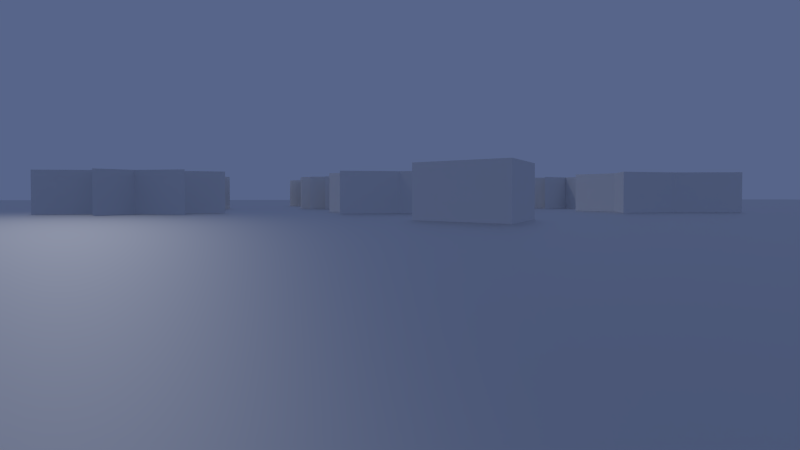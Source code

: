# Source: star_2-4-5-7-10-20-30-60.blend  (saved by Blender 2.70.0; exported with 4.5.12 LTS)
import bpy
from mathutils import Matrix  # noqa: F401  (used for matrix-valued properties, if any)

bpy.ops.wm.read_factory_settings(use_empty=True)
scene = bpy.context.scene
scene.name = 'Scene'

# ---- collections
col_collection_1 = bpy.data.collections.new('Collection 1'); scene.collection.children.link(col_collection_1)

# ---- materials (node trees are filled in below, after node groups)
mat_material = bpy.data.materials.new('Material')
mat_material.alpha_threshold = 0.0
mat_material.roughness = 0.5
mat_material.line_color = (0.0, 0.0, 0.0, 1.0)
mat_material_001 = bpy.data.materials.new('Material.001')
mat_material_001.alpha_threshold = 0.0
mat_material_001.roughness = 0.5
mat_material_001.line_color = (0.0, 0.0, 0.0, 1.0)

# ---- material node trees
mat_material_001.use_nodes = True; mat_material_001.node_tree.nodes.clear()
_N = mat_material_001.node_tree.nodes; _L = mat_material_001.node_tree.links
n0 = _N.new('ShaderNodeOutputMaterial'); n0.name = 'Material Output'; n0.location = (300, 300)
n1 = _N.new('ShaderNodeBsdfAnisotropic'); n1.name = 'Glossy BSDF'; n1.location = (100, 300)
n1.distribution = 'BECKMANN'
n1.inputs[1].default_value = 0.5774
_L.new(n1.outputs[0], n0.inputs[0])
n0.is_active_output = True

# ---- world
world_world = bpy.data.worlds.new('World'); scene.world = world_world
world_world.color = (0.09548, 0.1303, 0.2529)
world_world.use_sun_shadow = False
world_world.sun_shadow_jitter_overblur = 0.0
world_world.cycles.sampling_method = 'MANUAL'
world_world.cycles.sample_map_resolution = 256

# ---- cameras
cam_camera_002 = bpy.data.cameras.new('Camera.002')
cam_camera_002.clip_end = 100.0
cam_camera_002.lens = 35.0
cam_camera_002.sensor_width = 32.0
cam_camera_002.sensor_height = 18.0
cam_camera_002.dof.focus_distance = 0.0
cam_camera_001 = bpy.data.cameras.new('Camera.001')
cam_camera_001.clip_end = 100.0
cam_camera_001.lens = 35.0
cam_camera_001.sensor_width = 32.0
cam_camera_001.sensor_height = 18.0
cam_camera_001.dof.focus_distance = 0.0
cam_camera = bpy.data.cameras.new('Camera')
cam_camera.clip_end = 100.0
cam_camera.lens = 35.0
cam_camera.sensor_width = 32.0
cam_camera.sensor_height = 18.0
cam_camera.ortho_scale = 7.314
cam_camera.dof.focus_distance = 0.0

# ---- lights
light_lamp = bpy.data.lights.new('Lamp', 'POINT')
light_lamp.transmission_factor = 0.0
light_lamp.cutoff_distance = 30.0
light_lamp.energy = 100.0
light_lamp.shadow_buffer_clip_start = 1.001
light_lamp.shadow_soft_size = 0.1
light_lamp.shadow_maximum_resolution = 0.006
light_lamp.use_absolute_resolution = True
light_lamp.cycles.use_multiple_importance_sampling = False

# ---- meshes
me_star_007 = bpy.data.meshes.new('Star.007')
me_star_007.from_pydata([(0.0, 0.0, 0.25), (0.0, 0.0, -0.25), (0.5, 0.0, 0.25), (0.5, 0.0, -0.25), (0.901, 0.4339, 0.25), (0.901, 0.4339, -0.25), (0.3117, 0.3909, 0.25), (0.3117, 0.3909, -0.25), (0.2225, 0.9749, 0.25), (0.2225, 0.9749, -0.25), (-0.1113, 0.4875, 0.25), (-0.1113, 0.4875, -0.25), (-0.6235, 0.7818, 0.25), (-0.6235, 0.7818, -0.25), (-0.4505, 0.2169, 0.25), (-0.4505, 0.2169, -0.25), (-1.0, 8.742e-08, 0.25), (-1.0, 8.742e-08, -0.25), (-0.4505, -0.2169, 0.25), (-0.4505, -0.2169, -0.25), (-0.6235, -0.7818, 0.25), (-0.6235, -0.7818, -0.25), (-0.1113, -0.4875, 0.25), (-0.1113, -0.4875, -0.25), (0.2225, -0.9749, 0.25), (0.2225, -0.9749, -0.25), (0.3117, -0.3909, 0.25), (0.3117, -0.3909, -0.25), (0.901, -0.4339, 0.25), (0.901, -0.4339, -0.25)], [], [(2, 0, 28), (0, 2, 4), (0, 4, 6), (0, 6, 8), (0, 8, 10), (0, 10, 12), (0, 12, 14), (0, 14, 16), (0, 16, 18), (0, 18, 20), (0, 20, 22), (0, 22, 24), (0, 24, 26), (0, 26, 28), (3, 2, 28, 29), (2, 3, 5, 4), (4, 5, 7, 6), (6, 7, 9, 8), (8, 9, 11, 10), (10, 11, 13, 12), (12, 13, 15, 14), (14, 15, 17, 16), (16, 17, 19, 18), (18, 19, 21, 20), (20, 21, 23, 22), (22, 23, 25, 24), (24, 25, 27, 26), (26, 27, 29, 28), (1, 3, 29), (3, 1, 5), (5, 1, 7), (7, 1, 9), (9, 1, 11), (11, 1, 13), (13, 1, 15), (15, 1, 17), (17, 1, 19), (19, 1, 21), (21, 1, 23), (23, 1, 25), (25, 1, 27), (27, 1, 29)])
me_star_007.use_remesh_preserve_volume = False
me_star_007.use_remesh_preserve_attributes = False
me_star_007.use_mirror_vertex_groups = False
me_star_007.update()
me_star_006 = bpy.data.meshes.new('Star.006')
me_star_006.from_pydata([(0.0, 0.0, 0.25), (0.0, 0.0, -0.25), (0.5, 0.0, 0.25), (0.5, 0.0, -0.25), (0.7071, 0.7071, 0.25), (0.7071, 0.7071, -0.25), (4.47e-08, 0.5, 0.25), (4.47e-08, 0.5, -0.25), (-0.7071, 0.7071, 0.25), (-0.7071, 0.7071, -0.25), (-0.5, 4.371e-08, 0.25), (-0.5, 4.371e-08, -0.25), (-0.7071, -0.7071, 0.25), (-0.7071, -0.7071, -0.25), (4.47e-08, -0.5, 0.25), (4.47e-08, -0.5, -0.25), (0.7071, -0.7071, 0.25), (0.7071, -0.7071, -0.25)], [], [(2, 0, 16), (0, 2, 4), (0, 4, 6), (0, 6, 8), (0, 8, 10), (0, 10, 12), (0, 12, 14), (0, 14, 16), (3, 2, 16, 17), (2, 3, 5, 4), (4, 5, 7, 6), (6, 7, 9, 8), (8, 9, 11, 10), (10, 11, 13, 12), (12, 13, 15, 14), (14, 15, 17, 16), (1, 3, 17), (3, 1, 5), (5, 1, 7), (7, 1, 9), (9, 1, 11), (11, 1, 13), (13, 1, 15), (15, 1, 17)])
me_star_006.use_remesh_preserve_volume = False
me_star_006.use_remesh_preserve_attributes = False
me_star_006.use_mirror_vertex_groups = False
me_star_006.update()
me_star_005 = bpy.data.meshes.new('Star.005')
me_star_005.from_pydata([(0.0, 0.0, 0.25), (0.0, 0.0, -0.25), (0.5, 0.0, 0.25), (0.5, 0.0, -0.25), (0.9986, 0.05234, 0.25), (0.9986, 0.05234, -0.25), (0.4973, 0.05226, 0.25), (0.4973, 0.05226, -0.25), (0.9877, 0.1564, 0.25), (0.9877, 0.1564, -0.25), (0.4891, 0.104, 0.25), (0.4891, 0.104, -0.25), (0.9659, 0.2588, 0.25), (0.9659, 0.2588, -0.25), (0.4755, 0.1545, 0.25), (0.4755, 0.1545, -0.25), (0.9336, 0.3584, 0.25), (0.9336, 0.3584, -0.25), (0.4568, 0.2034, 0.25), (0.4568, 0.2034, -0.25), (0.891, 0.454, 0.25), (0.891, 0.454, -0.25), (0.433, 0.25, 0.25), (0.433, 0.25, -0.25), (0.8387, 0.5446, 0.25), (0.8387, 0.5446, -0.25), (0.4045, 0.2939, 0.25), (0.4045, 0.2939, -0.25), (0.7771, 0.6293, 0.25), (0.7771, 0.6293, -0.25), (0.3716, 0.3346, 0.25), (0.3716, 0.3346, -0.25), (0.7071, 0.7071, 0.25), (0.7071, 0.7071, -0.25), (0.3346, 0.3716, 0.25), (0.3346, 0.3716, -0.25), (0.6293, 0.7771, 0.25), (0.6293, 0.7771, -0.25), (0.2939, 0.4045, 0.25), (0.2939, 0.4045, -0.25), (0.5446, 0.8387, 0.25), (0.5446, 0.8387, -0.25), (0.25, 0.433, 0.25), (0.25, 0.433, -0.25), (0.454, 0.891, 0.25), (0.454, 0.891, -0.25), (0.2034, 0.4568, 0.25), (0.2034, 0.4568, -0.25), (0.3584, 0.9336, 0.25), (0.3584, 0.9336, -0.25), (0.1545, 0.4755, 0.25), (0.1545, 0.4755, -0.25), (0.2588, 0.9659, 0.25), (0.2588, 0.9659, -0.25), (0.104, 0.4891, 0.25), (0.104, 0.4891, -0.25), (0.1564, 0.9877, 0.25), (0.1564, 0.9877, -0.25), (0.05226, 0.4973, 0.25), (0.05226, 0.4973, -0.25), (0.05234, 0.9986, 0.25), (0.05234, 0.9986, -0.25), (4.47e-08, 0.5, 0.25), (4.47e-08, 0.5, -0.25), (-0.05234, 0.9986, 0.25), (-0.05234, 0.9986, -0.25), (-0.05226, 0.4973, 0.25), (-0.05226, 0.4973, -0.25), (-0.1564, 0.9877, 0.25), (-0.1564, 0.9877, -0.25), (-0.104, 0.4891, 0.25), (-0.104, 0.4891, -0.25), (-0.2588, 0.9659, 0.25), (-0.2588, 0.9659, -0.25), (-0.1545, 0.4755, 0.25), (-0.1545, 0.4755, -0.25), (-0.3584, 0.9336, 0.25), (-0.3584, 0.9336, -0.25), (-0.2034, 0.4568, 0.25), (-0.2034, 0.4568, -0.25), (-0.454, 0.891, 0.25), (-0.454, 0.891, -0.25), (-0.25, 0.433, 0.25), (-0.25, 0.433, -0.25), (-0.5446, 0.8387, 0.25), (-0.5446, 0.8387, -0.25), (-0.2939, 0.4045, 0.25), (-0.2939, 0.4045, -0.25), (-0.6293, 0.7771, 0.25), (-0.6293, 0.7771, -0.25), (-0.3346, 0.3716, 0.25), (-0.3346, 0.3716, -0.25), (-0.7071, 0.7071, 0.25), (-0.7071, 0.7071, -0.25), (-0.3716, 0.3346, 0.25), (-0.3716, 0.3346, -0.25), (-0.7771, 0.6293, 0.25), (-0.7771, 0.6293, -0.25), (-0.4045, 0.2939, 0.25), (-0.4045, 0.2939, -0.25), (-0.8387, 0.5446, 0.25), (-0.8387, 0.5446, -0.25), (-0.433, 0.25, 0.25), (-0.433, 0.25, -0.25), (-0.891, 0.454, 0.25), (-0.891, 0.454, -0.25), (-0.4568, 0.2034, 0.25), (-0.4568, 0.2034, -0.25), (-0.9336, 0.3584, 0.25), (-0.9336, 0.3584, -0.25), (-0.4755, 0.1545, 0.25), (-0.4755, 0.1545, -0.25), (-0.9659, 0.2588, 0.25), (-0.9659, 0.2588, -0.25), (-0.4891, 0.104, 0.25), (-0.4891, 0.104, -0.25), (-0.9877, 0.1564, 0.25), (-0.9877, 0.1564, -0.25), (-0.4973, 0.05226, 0.25), (-0.4973, 0.05226, -0.25), (-0.9986, 0.05234, 0.25), (-0.9986, 0.05234, -0.25), (-0.5, 4.371e-08, 0.25), (-0.5, 4.371e-08, -0.25), (-0.9986, -0.05234, 0.25), (-0.9986, -0.05234, -0.25), (-0.4973, -0.05226, 0.25), (-0.4973, -0.05226, -0.25), (-0.9877, -0.1564, 0.25), (-0.9877, -0.1564, -0.25), (-0.4891, -0.104, 0.25), (-0.4891, -0.104, -0.25), (-0.9659, -0.2588, 0.25), (-0.9659, -0.2588, -0.25), (-0.4755, -0.1545, 0.25), (-0.4755, -0.1545, -0.25), (-0.9336, -0.3584, 0.25), (-0.9336, -0.3584, -0.25), (-0.4568, -0.2034, 0.25), (-0.4568, -0.2034, -0.25), (-0.891, -0.454, 0.25), (-0.891, -0.454, -0.25), (-0.433, -0.25, 0.25), (-0.433, -0.25, -0.25), (-0.8387, -0.5446, 0.25), (-0.8387, -0.5446, -0.25), (-0.4045, -0.2939, 0.25), (-0.4045, -0.2939, -0.25), (-0.7771, -0.6293, 0.25), (-0.7771, -0.6293, -0.25), (-0.3716, -0.3346, 0.25), (-0.3716, -0.3346, -0.25), (-0.7071, -0.7071, 0.25), (-0.7071, -0.7071, -0.25), (-0.3346, -0.3716, 0.25), (-0.3346, -0.3716, -0.25), (-0.6293, -0.7771, 0.25), (-0.6293, -0.7771, -0.25), (-0.2939, -0.4045, 0.25), (-0.2939, -0.4045, -0.25), (-0.5446, -0.8387, 0.25), (-0.5446, -0.8387, -0.25), (-0.25, -0.433, 0.25), (-0.25, -0.433, -0.25), (-0.454, -0.891, 0.25), (-0.454, -0.891, -0.25), (-0.2034, -0.4568, 0.25), (-0.2034, -0.4568, -0.25), (-0.3584, -0.9336, 0.25), (-0.3584, -0.9336, -0.25), (-0.1545, -0.4755, 0.25), (-0.1545, -0.4755, -0.25), (-0.2588, -0.9659, 0.25), (-0.2588, -0.9659, -0.25), (-0.104, -0.4891, 0.25), (-0.104, -0.4891, -0.25), (-0.1564, -0.9877, 0.25), (-0.1564, -0.9877, -0.25), (-0.05226, -0.4973, 0.25), (-0.05226, -0.4973, -0.25), (-0.05234, -0.9986, 0.25), (-0.05234, -0.9986, -0.25), (4.47e-08, -0.5, 0.25), (4.47e-08, -0.5, -0.25), (0.05234, -0.9986, 0.25), (0.05234, -0.9986, -0.25), (0.05226, -0.4973, 0.25), (0.05226, -0.4973, -0.25), (0.1564, -0.9877, 0.25), (0.1564, -0.9877, -0.25), (0.104, -0.4891, 0.25), (0.104, -0.4891, -0.25), (0.2588, -0.9659, 0.25), (0.2588, -0.9659, -0.25), (0.1545, -0.4755, 0.25), (0.1545, -0.4755, -0.25), (0.3584, -0.9336, 0.25), (0.3584, -0.9336, -0.25), (0.2034, -0.4568, 0.25), (0.2034, -0.4568, -0.25), (0.454, -0.891, 0.25), (0.454, -0.891, -0.25), (0.25, -0.433, 0.25), (0.25, -0.433, -0.25), (0.5446, -0.8387, 0.25), (0.5446, -0.8387, -0.25), (0.2939, -0.4045, 0.25), (0.2939, -0.4045, -0.25), (0.6293, -0.7771, 0.25), (0.6293, -0.7771, -0.25), (0.3346, -0.3716, 0.25), (0.3346, -0.3716, -0.25), (0.7071, -0.7071, 0.25), (0.7071, -0.7071, -0.25), (0.3716, -0.3346, 0.25), (0.3716, -0.3346, -0.25), (0.7771, -0.6293, 0.25), (0.7771, -0.6293, -0.25), (0.4045, -0.2939, 0.25), (0.4045, -0.2939, -0.25), (0.8387, -0.5446, 0.25), (0.8387, -0.5446, -0.25), (0.433, -0.25, 0.25), (0.433, -0.25, -0.25), (0.891, -0.454, 0.25), (0.891, -0.454, -0.25), (0.4568, -0.2034, 0.25), (0.4568, -0.2034, -0.25), (0.9336, -0.3584, 0.25), (0.9336, -0.3584, -0.25), (0.4755, -0.1545, 0.25), (0.4755, -0.1545, -0.25), (0.9659, -0.2588, 0.25), (0.9659, -0.2588, -0.25), (0.4891, -0.104, 0.25), (0.4891, -0.104, -0.25), (0.9877, -0.1564, 0.25), (0.9877, -0.1564, -0.25), (0.4973, -0.05226, 0.25), (0.4973, -0.05226, -0.25), (0.9986, -0.05234, 0.25), (0.9986, -0.05234, -0.25)], [], [(2, 0, 240), (0, 2, 4), (0, 4, 6), (0, 6, 8), (0, 8, 10), (0, 10, 12), (0, 12, 14), (0, 14, 16), (0, 16, 18), (0, 18, 20), (0, 20, 22), (0, 22, 24), (0, 24, 26), (0, 26, 28), (0, 28, 30), (0, 30, 32), (0, 32, 34), (0, 34, 36), (0, 36, 38), (0, 38, 40), (0, 40, 42), (0, 42, 44), (0, 44, 46), (0, 46, 48), (0, 48, 50), (0, 50, 52), (0, 52, 54), (0, 54, 56), (0, 56, 58), (0, 58, 60), (0, 60, 62), (0, 62, 64), (0, 64, 66), (0, 66, 68), (0, 68, 70), (0, 70, 72), (0, 72, 74), (0, 74, 76), (0, 76, 78), (0, 78, 80), (0, 80, 82), (0, 82, 84), (0, 84, 86), (0, 86, 88), (0, 88, 90), (0, 90, 92), (0, 92, 94), (0, 94, 96), (0, 96, 98), (0, 98, 100), (0, 100, 102), (0, 102, 104), (0, 104, 106), (0, 106, 108), (0, 108, 110), (0, 110, 112), (0, 112, 114), (0, 114, 116), (0, 116, 118), (0, 118, 120), (0, 120, 122), (0, 122, 124), (0, 124, 126), (0, 126, 128), (0, 128, 130), (0, 130, 132), (0, 132, 134), (0, 134, 136), (0, 136, 138), (0, 138, 140), (0, 140, 142), (0, 142, 144), (0, 144, 146), (0, 146, 148), (0, 148, 150), (0, 150, 152), (0, 152, 154), (0, 154, 156), (0, 156, 158), (0, 158, 160), (0, 160, 162), (0, 162, 164), (0, 164, 166), (0, 166, 168), (0, 168, 170), (0, 170, 172), (0, 172, 174), (0, 174, 176), (0, 176, 178), (0, 178, 180), (0, 180, 182), (0, 182, 184), (0, 184, 186), (0, 186, 188), (0, 188, 190), (0, 190, 192), (0, 192, 194), (0, 194, 196), (0, 196, 198), (0, 198, 200), (0, 200, 202), (0, 202, 204), (0, 204, 206), (0, 206, 208), (0, 208, 210), (0, 210, 212), (0, 212, 214), (0, 214, 216), (0, 216, 218), (0, 218, 220), (0, 220, 222), (0, 222, 224), (0, 224, 226), (0, 226, 228), (0, 228, 230), (0, 230, 232), (0, 232, 234), (0, 234, 236), (0, 236, 238), (0, 238, 240), (3, 2, 240, 241), (2, 3, 5, 4), (4, 5, 7, 6), (6, 7, 9, 8), (8, 9, 11, 10), (10, 11, 13, 12), (12, 13, 15, 14), (14, 15, 17, 16), (16, 17, 19, 18), (18, 19, 21, 20), (20, 21, 23, 22), (22, 23, 25, 24), (24, 25, 27, 26), (26, 27, 29, 28), (28, 29, 31, 30), (30, 31, 33, 32), (32, 33, 35, 34), (34, 35, 37, 36), (36, 37, 39, 38), (38, 39, 41, 40), (40, 41, 43, 42), (42, 43, 45, 44), (44, 45, 47, 46), (46, 47, 49, 48), (48, 49, 51, 50), (50, 51, 53, 52), (52, 53, 55, 54), (54, 55, 57, 56), (56, 57, 59, 58), (58, 59, 61, 60), (60, 61, 63, 62), (62, 63, 65, 64), (64, 65, 67, 66), (66, 67, 69, 68), (68, 69, 71, 70), (70, 71, 73, 72), (72, 73, 75, 74), (74, 75, 77, 76), (76, 77, 79, 78), (78, 79, 81, 80), (80, 81, 83, 82), (82, 83, 85, 84), (84, 85, 87, 86), (86, 87, 89, 88), (88, 89, 91, 90), (90, 91, 93, 92), (92, 93, 95, 94), (94, 95, 97, 96), (96, 97, 99, 98), (98, 99, 101, 100), (100, 101, 103, 102), (102, 103, 105, 104), (104, 105, 107, 106), (106, 107, 109, 108), (108, 109, 111, 110), (110, 111, 113, 112), (112, 113, 115, 114), (114, 115, 117, 116), (116, 117, 119, 118), (118, 119, 121, 120), (120, 121, 123, 122), (122, 123, 125, 124), (124, 125, 127, 126), (126, 127, 129, 128), (128, 129, 131, 130), (130, 131, 133, 132), (132, 133, 135, 134), (134, 135, 137, 136), (136, 137, 139, 138), (138, 139, 141, 140), (140, 141, 143, 142), (142, 143, 145, 144), (144, 145, 147, 146), (146, 147, 149, 148), (148, 149, 151, 150), (150, 151, 153, 152), (152, 153, 155, 154), (154, 155, 157, 156), (156, 157, 159, 158), (158, 159, 161, 160), (160, 161, 163, 162), (162, 163, 165, 164), (164, 165, 167, 166), (166, 167, 169, 168), (168, 169, 171, 170), (170, 171, 173, 172), (172, 173, 175, 174), (174, 175, 177, 176), (176, 177, 179, 178), (178, 179, 181, 180), (180, 181, 183, 182), (182, 183, 185, 184), (184, 185, 187, 186), (186, 187, 189, 188), (188, 189, 191, 190), (190, 191, 193, 192), (192, 193, 195, 194), (194, 195, 197, 196), (196, 197, 199, 198), (198, 199, 201, 200), (200, 201, 203, 202), (202, 203, 205, 204), (204, 205, 207, 206), (206, 207, 209, 208), (208, 209, 211, 210), (210, 211, 213, 212), (212, 213, 215, 214), (214, 215, 217, 216), (216, 217, 219, 218), (218, 219, 221, 220), (220, 221, 223, 222), (222, 223, 225, 224), (224, 225, 227, 226), (226, 227, 229, 228), (228, 229, 231, 230), (230, 231, 233, 232), (232, 233, 235, 234), (234, 235, 237, 236), (236, 237, 239, 238), (238, 239, 241, 240), (1, 3, 241), (3, 1, 5), (5, 1, 7), (7, 1, 9), (9, 1, 11), (11, 1, 13), (13, 1, 15), (15, 1, 17), (17, 1, 19), (19, 1, 21), (21, 1, 23), (23, 1, 25), (25, 1, 27), (27, 1, 29), (29, 1, 31), (31, 1, 33), (33, 1, 35), (35, 1, 37), (37, 1, 39), (39, 1, 41), (41, 1, 43), (43, 1, 45), (45, 1, 47), (47, 1, 49), (49, 1, 51), (51, 1, 53), (53, 1, 55), (55, 1, 57), (57, 1, 59), (59, 1, 61), (61, 1, 63), (63, 1, 65), (65, 1, 67), (67, 1, 69), (69, 1, 71), (71, 1, 73), (73, 1, 75), (75, 1, 77), (77, 1, 79), (79, 1, 81), (81, 1, 83), (83, 1, 85), (85, 1, 87), (87, 1, 89), (89, 1, 91), (91, 1, 93), (93, 1, 95), (95, 1, 97), (97, 1, 99), (99, 1, 101), (101, 1, 103), (103, 1, 105), (105, 1, 107), (107, 1, 109), (109, 1, 111), (111, 1, 113), (113, 1, 115), (115, 1, 117), (117, 1, 119), (119, 1, 121), (121, 1, 123), (123, 1, 125), (125, 1, 127), (127, 1, 129), (129, 1, 131), (131, 1, 133), (133, 1, 135), (135, 1, 137), (137, 1, 139), (139, 1, 141), (141, 1, 143), (143, 1, 145), (145, 1, 147), (147, 1, 149), (149, 1, 151), (151, 1, 153), (153, 1, 155), (155, 1, 157), (157, 1, 159), (159, 1, 161), (161, 1, 163), (163, 1, 165), (165, 1, 167), (167, 1, 169), (169, 1, 171), (171, 1, 173), (173, 1, 175), (175, 1, 177), (177, 1, 179), (179, 1, 181), (181, 1, 183), (183, 1, 185), (185, 1, 187), (187, 1, 189), (189, 1, 191), (191, 1, 193), (193, 1, 195), (195, 1, 197), (197, 1, 199), (199, 1, 201), (201, 1, 203), (203, 1, 205), (205, 1, 207), (207, 1, 209), (209, 1, 211), (211, 1, 213), (213, 1, 215), (215, 1, 217), (217, 1, 219), (219, 1, 221), (221, 1, 223), (223, 1, 225), (225, 1, 227), (227, 1, 229), (229, 1, 231), (231, 1, 233), (233, 1, 235), (235, 1, 237), (237, 1, 239), (239, 1, 241)])
me_star_005.use_remesh_preserve_volume = False
me_star_005.use_remesh_preserve_attributes = False
me_star_005.use_mirror_vertex_groups = False
me_star_005.update()
me_star_004 = bpy.data.meshes.new('Star.004')
me_star_004.from_pydata([(0.0, 0.0, 0.25), (0.0, 0.0, -0.25), (0.5, 0.0, 0.25), (0.5, 0.0, -0.25), (0.9945, 0.1045, 0.25), (0.9945, 0.1045, -0.25), (0.4891, 0.104, 0.25), (0.4891, 0.104, -0.25), (0.9511, 0.309, 0.25), (0.9511, 0.309, -0.25), (0.4568, 0.2034, 0.25), (0.4568, 0.2034, -0.25), (0.866, 0.5, 0.25), (0.866, 0.5, -0.25), (0.4045, 0.2939, 0.25), (0.4045, 0.2939, -0.25), (0.7431, 0.6691, 0.25), (0.7431, 0.6691, -0.25), (0.3346, 0.3716, 0.25), (0.3346, 0.3716, -0.25), (0.5878, 0.809, 0.25), (0.5878, 0.809, -0.25), (0.25, 0.433, 0.25), (0.25, 0.433, -0.25), (0.4067, 0.9135, 0.25), (0.4067, 0.9135, -0.25), (0.1545, 0.4755, 0.25), (0.1545, 0.4755, -0.25), (0.2079, 0.9781, 0.25), (0.2079, 0.9781, -0.25), (0.05226, 0.4973, 0.25), (0.05226, 0.4973, -0.25), (8.941e-08, 1.0, 0.25), (8.941e-08, 1.0, -0.25), (-0.05226, 0.4973, 0.25), (-0.05226, 0.4973, -0.25), (-0.2079, 0.9781, 0.25), (-0.2079, 0.9781, -0.25), (-0.1545, 0.4755, 0.25), (-0.1545, 0.4755, -0.25), (-0.4067, 0.9135, 0.25), (-0.4067, 0.9135, -0.25), (-0.25, 0.433, 0.25), (-0.25, 0.433, -0.25), (-0.5878, 0.809, 0.25), (-0.5878, 0.809, -0.25), (-0.3346, 0.3716, 0.25), (-0.3346, 0.3716, -0.25), (-0.7431, 0.6691, 0.25), (-0.7431, 0.6691, -0.25), (-0.4045, 0.2939, 0.25), (-0.4045, 0.2939, -0.25), (-0.866, 0.5, 0.25), (-0.866, 0.5, -0.25), (-0.4568, 0.2034, 0.25), (-0.4568, 0.2034, -0.25), (-0.9511, 0.309, 0.25), (-0.9511, 0.309, -0.25), (-0.4891, 0.104, 0.25), (-0.4891, 0.104, -0.25), (-0.9945, 0.1045, 0.25), (-0.9945, 0.1045, -0.25), (-0.5, 4.371e-08, 0.25), (-0.5, 4.371e-08, -0.25), (-0.9945, -0.1045, 0.25), (-0.9945, -0.1045, -0.25), (-0.4891, -0.104, 0.25), (-0.4891, -0.104, -0.25), (-0.9511, -0.309, 0.25), (-0.9511, -0.309, -0.25), (-0.4568, -0.2034, 0.25), (-0.4568, -0.2034, -0.25), (-0.866, -0.5, 0.25), (-0.866, -0.5, -0.25), (-0.4045, -0.2939, 0.25), (-0.4045, -0.2939, -0.25), (-0.7431, -0.6691, 0.25), (-0.7431, -0.6691, -0.25), (-0.3346, -0.3716, 0.25), (-0.3346, -0.3716, -0.25), (-0.5878, -0.809, 0.25), (-0.5878, -0.809, -0.25), (-0.25, -0.433, 0.25), (-0.25, -0.433, -0.25), (-0.4067, -0.9135, 0.25), (-0.4067, -0.9135, -0.25), (-0.1545, -0.4755, 0.25), (-0.1545, -0.4755, -0.25), (-0.2079, -0.9781, 0.25), (-0.2079, -0.9781, -0.25), (-0.05226, -0.4973, 0.25), (-0.05226, -0.4973, -0.25), (8.941e-08, -1.0, 0.25), (8.941e-08, -1.0, -0.25), (0.05226, -0.4973, 0.25), (0.05226, -0.4973, -0.25), (0.2079, -0.9781, 0.25), (0.2079, -0.9781, -0.25), (0.1545, -0.4755, 0.25), (0.1545, -0.4755, -0.25), (0.4067, -0.9135, 0.25), (0.4067, -0.9135, -0.25), (0.25, -0.433, 0.25), (0.25, -0.433, -0.25), (0.5878, -0.809, 0.25), (0.5878, -0.809, -0.25), (0.3346, -0.3716, 0.25), (0.3346, -0.3716, -0.25), (0.7431, -0.6691, 0.25), (0.7431, -0.6691, -0.25), (0.4045, -0.2939, 0.25), (0.4045, -0.2939, -0.25), (0.866, -0.5, 0.25), (0.866, -0.5, -0.25), (0.4568, -0.2034, 0.25), (0.4568, -0.2034, -0.25), (0.9511, -0.309, 0.25), (0.9511, -0.309, -0.25), (0.4891, -0.104, 0.25), (0.4891, -0.104, -0.25), (0.9945, -0.1045, 0.25), (0.9945, -0.1045, -0.25)], [], [(2, 0, 120), (0, 2, 4), (0, 4, 6), (0, 6, 8), (0, 8, 10), (0, 10, 12), (0, 12, 14), (0, 14, 16), (0, 16, 18), (0, 18, 20), (0, 20, 22), (0, 22, 24), (0, 24, 26), (0, 26, 28), (0, 28, 30), (0, 30, 32), (0, 32, 34), (0, 34, 36), (0, 36, 38), (0, 38, 40), (0, 40, 42), (0, 42, 44), (0, 44, 46), (0, 46, 48), (0, 48, 50), (0, 50, 52), (0, 52, 54), (0, 54, 56), (0, 56, 58), (0, 58, 60), (0, 60, 62), (0, 62, 64), (0, 64, 66), (0, 66, 68), (0, 68, 70), (0, 70, 72), (0, 72, 74), (0, 74, 76), (0, 76, 78), (0, 78, 80), (0, 80, 82), (0, 82, 84), (0, 84, 86), (0, 86, 88), (0, 88, 90), (0, 90, 92), (0, 92, 94), (0, 94, 96), (0, 96, 98), (0, 98, 100), (0, 100, 102), (0, 102, 104), (0, 104, 106), (0, 106, 108), (0, 108, 110), (0, 110, 112), (0, 112, 114), (0, 114, 116), (0, 116, 118), (0, 118, 120), (3, 2, 120, 121), (2, 3, 5, 4), (4, 5, 7, 6), (6, 7, 9, 8), (8, 9, 11, 10), (10, 11, 13, 12), (12, 13, 15, 14), (14, 15, 17, 16), (16, 17, 19, 18), (18, 19, 21, 20), (20, 21, 23, 22), (22, 23, 25, 24), (24, 25, 27, 26), (26, 27, 29, 28), (28, 29, 31, 30), (30, 31, 33, 32), (32, 33, 35, 34), (34, 35, 37, 36), (36, 37, 39, 38), (38, 39, 41, 40), (40, 41, 43, 42), (42, 43, 45, 44), (44, 45, 47, 46), (46, 47, 49, 48), (48, 49, 51, 50), (50, 51, 53, 52), (52, 53, 55, 54), (54, 55, 57, 56), (56, 57, 59, 58), (58, 59, 61, 60), (60, 61, 63, 62), (62, 63, 65, 64), (64, 65, 67, 66), (66, 67, 69, 68), (68, 69, 71, 70), (70, 71, 73, 72), (72, 73, 75, 74), (74, 75, 77, 76), (76, 77, 79, 78), (78, 79, 81, 80), (80, 81, 83, 82), (82, 83, 85, 84), (84, 85, 87, 86), (86, 87, 89, 88), (88, 89, 91, 90), (90, 91, 93, 92), (92, 93, 95, 94), (94, 95, 97, 96), (96, 97, 99, 98), (98, 99, 101, 100), (100, 101, 103, 102), (102, 103, 105, 104), (104, 105, 107, 106), (106, 107, 109, 108), (108, 109, 111, 110), (110, 111, 113, 112), (112, 113, 115, 114), (114, 115, 117, 116), (116, 117, 119, 118), (118, 119, 121, 120), (1, 3, 121), (3, 1, 5), (5, 1, 7), (7, 1, 9), (9, 1, 11), (11, 1, 13), (13, 1, 15), (15, 1, 17), (17, 1, 19), (19, 1, 21), (21, 1, 23), (23, 1, 25), (25, 1, 27), (27, 1, 29), (29, 1, 31), (31, 1, 33), (33, 1, 35), (35, 1, 37), (37, 1, 39), (39, 1, 41), (41, 1, 43), (43, 1, 45), (45, 1, 47), (47, 1, 49), (49, 1, 51), (51, 1, 53), (53, 1, 55), (55, 1, 57), (57, 1, 59), (59, 1, 61), (61, 1, 63), (63, 1, 65), (65, 1, 67), (67, 1, 69), (69, 1, 71), (71, 1, 73), (73, 1, 75), (75, 1, 77), (77, 1, 79), (79, 1, 81), (81, 1, 83), (83, 1, 85), (85, 1, 87), (87, 1, 89), (89, 1, 91), (91, 1, 93), (93, 1, 95), (95, 1, 97), (97, 1, 99), (99, 1, 101), (101, 1, 103), (103, 1, 105), (105, 1, 107), (107, 1, 109), (109, 1, 111), (111, 1, 113), (113, 1, 115), (115, 1, 117), (117, 1, 119), (119, 1, 121)])
me_star_004.use_remesh_preserve_volume = False
me_star_004.use_remesh_preserve_attributes = False
me_star_004.use_mirror_vertex_groups = False
me_star_004.update()
me_star_003 = bpy.data.meshes.new('Star.003')
me_star_003.from_pydata([(0.0, 0.0, 0.25), (0.0, 0.0, -0.25), (0.5, 0.0, 0.25), (0.5, 0.0, -0.25), (0.9877, 0.1564, 0.25), (0.9877, 0.1564, -0.25), (0.4755, 0.1545, 0.25), (0.4755, 0.1545, -0.25), (0.891, 0.454, 0.25), (0.891, 0.454, -0.25), (0.4045, 0.2939, 0.25), (0.4045, 0.2939, -0.25), (0.7071, 0.7071, 0.25), (0.7071, 0.7071, -0.25), (0.2939, 0.4045, 0.25), (0.2939, 0.4045, -0.25), (0.454, 0.891, 0.25), (0.454, 0.891, -0.25), (0.1545, 0.4755, 0.25), (0.1545, 0.4755, -0.25), (0.1564, 0.9877, 0.25), (0.1564, 0.9877, -0.25), (4.47e-08, 0.5, 0.25), (4.47e-08, 0.5, -0.25), (-0.1564, 0.9877, 0.25), (-0.1564, 0.9877, -0.25), (-0.1545, 0.4755, 0.25), (-0.1545, 0.4755, -0.25), (-0.454, 0.891, 0.25), (-0.454, 0.891, -0.25), (-0.2939, 0.4045, 0.25), (-0.2939, 0.4045, -0.25), (-0.7071, 0.7071, 0.25), (-0.7071, 0.7071, -0.25), (-0.4045, 0.2939, 0.25), (-0.4045, 0.2939, -0.25), (-0.891, 0.454, 0.25), (-0.891, 0.454, -0.25), (-0.4755, 0.1545, 0.25), (-0.4755, 0.1545, -0.25), (-0.9877, 0.1564, 0.25), (-0.9877, 0.1564, -0.25), (-0.5, 4.371e-08, 0.25), (-0.5, 4.371e-08, -0.25), (-0.9877, -0.1564, 0.25), (-0.9877, -0.1564, -0.25), (-0.4755, -0.1545, 0.25), (-0.4755, -0.1545, -0.25), (-0.891, -0.454, 0.25), (-0.891, -0.454, -0.25), (-0.4045, -0.2939, 0.25), (-0.4045, -0.2939, -0.25), (-0.7071, -0.7071, 0.25), (-0.7071, -0.7071, -0.25), (-0.2939, -0.4045, 0.25), (-0.2939, -0.4045, -0.25), (-0.454, -0.891, 0.25), (-0.454, -0.891, -0.25), (-0.1545, -0.4755, 0.25), (-0.1545, -0.4755, -0.25), (-0.1564, -0.9877, 0.25), (-0.1564, -0.9877, -0.25), (4.47e-08, -0.5, 0.25), (4.47e-08, -0.5, -0.25), (0.1564, -0.9877, 0.25), (0.1564, -0.9877, -0.25), (0.1545, -0.4755, 0.25), (0.1545, -0.4755, -0.25), (0.454, -0.891, 0.25), (0.454, -0.891, -0.25), (0.2939, -0.4045, 0.25), (0.2939, -0.4045, -0.25), (0.7071, -0.7071, 0.25), (0.7071, -0.7071, -0.25), (0.4045, -0.2939, 0.25), (0.4045, -0.2939, -0.25), (0.891, -0.454, 0.25), (0.891, -0.454, -0.25), (0.4755, -0.1545, 0.25), (0.4755, -0.1545, -0.25), (0.9877, -0.1564, 0.25), (0.9877, -0.1564, -0.25)], [], [(2, 0, 80), (0, 2, 4), (0, 4, 6), (0, 6, 8), (0, 8, 10), (0, 10, 12), (0, 12, 14), (0, 14, 16), (0, 16, 18), (0, 18, 20), (0, 20, 22), (0, 22, 24), (0, 24, 26), (0, 26, 28), (0, 28, 30), (0, 30, 32), (0, 32, 34), (0, 34, 36), (0, 36, 38), (0, 38, 40), (0, 40, 42), (0, 42, 44), (0, 44, 46), (0, 46, 48), (0, 48, 50), (0, 50, 52), (0, 52, 54), (0, 54, 56), (0, 56, 58), (0, 58, 60), (0, 60, 62), (0, 62, 64), (0, 64, 66), (0, 66, 68), (0, 68, 70), (0, 70, 72), (0, 72, 74), (0, 74, 76), (0, 76, 78), (0, 78, 80), (3, 2, 80, 81), (2, 3, 5, 4), (4, 5, 7, 6), (6, 7, 9, 8), (8, 9, 11, 10), (10, 11, 13, 12), (12, 13, 15, 14), (14, 15, 17, 16), (16, 17, 19, 18), (18, 19, 21, 20), (20, 21, 23, 22), (22, 23, 25, 24), (24, 25, 27, 26), (26, 27, 29, 28), (28, 29, 31, 30), (30, 31, 33, 32), (32, 33, 35, 34), (34, 35, 37, 36), (36, 37, 39, 38), (38, 39, 41, 40), (40, 41, 43, 42), (42, 43, 45, 44), (44, 45, 47, 46), (46, 47, 49, 48), (48, 49, 51, 50), (50, 51, 53, 52), (52, 53, 55, 54), (54, 55, 57, 56), (56, 57, 59, 58), (58, 59, 61, 60), (60, 61, 63, 62), (62, 63, 65, 64), (64, 65, 67, 66), (66, 67, 69, 68), (68, 69, 71, 70), (70, 71, 73, 72), (72, 73, 75, 74), (74, 75, 77, 76), (76, 77, 79, 78), (78, 79, 81, 80), (1, 3, 81), (3, 1, 5), (5, 1, 7), (7, 1, 9), (9, 1, 11), (11, 1, 13), (13, 1, 15), (15, 1, 17), (17, 1, 19), (19, 1, 21), (21, 1, 23), (23, 1, 25), (25, 1, 27), (27, 1, 29), (29, 1, 31), (31, 1, 33), (33, 1, 35), (35, 1, 37), (37, 1, 39), (39, 1, 41), (41, 1, 43), (43, 1, 45), (45, 1, 47), (47, 1, 49), (49, 1, 51), (51, 1, 53), (53, 1, 55), (55, 1, 57), (57, 1, 59), (59, 1, 61), (61, 1, 63), (63, 1, 65), (65, 1, 67), (67, 1, 69), (69, 1, 71), (71, 1, 73), (73, 1, 75), (75, 1, 77), (77, 1, 79), (79, 1, 81)])
me_star_003.use_remesh_preserve_volume = False
me_star_003.use_remesh_preserve_attributes = False
me_star_003.use_mirror_vertex_groups = False
me_star_003.update()
me_star_002 = bpy.data.meshes.new('Star.002')
me_star_002.from_pydata([(0.0, 0.0, 0.25), (0.0, 0.0, -0.25), (0.5, 0.0, 0.25), (0.5, 0.0, -0.25), (0.9511, 0.309, 0.25), (0.9511, 0.309, -0.25), (0.4045, 0.2939, 0.25), (0.4045, 0.2939, -0.25), (0.5878, 0.809, 0.25), (0.5878, 0.809, -0.25), (0.1545, 0.4755, 0.25), (0.1545, 0.4755, -0.25), (8.941e-08, 1.0, 0.25), (8.941e-08, 1.0, -0.25), (-0.1545, 0.4755, 0.25), (-0.1545, 0.4755, -0.25), (-0.5878, 0.809, 0.25), (-0.5878, 0.809, -0.25), (-0.4045, 0.2939, 0.25), (-0.4045, 0.2939, -0.25), (-0.9511, 0.309, 0.25), (-0.9511, 0.309, -0.25), (-0.5, 4.371e-08, 0.25), (-0.5, 4.371e-08, -0.25), (-0.9511, -0.309, 0.25), (-0.9511, -0.309, -0.25), (-0.4045, -0.2939, 0.25), (-0.4045, -0.2939, -0.25), (-0.5878, -0.809, 0.25), (-0.5878, -0.809, -0.25), (-0.1545, -0.4755, 0.25), (-0.1545, -0.4755, -0.25), (8.941e-08, -1.0, 0.25), (8.941e-08, -1.0, -0.25), (0.1545, -0.4755, 0.25), (0.1545, -0.4755, -0.25), (0.5878, -0.809, 0.25), (0.5878, -0.809, -0.25), (0.4045, -0.2939, 0.25), (0.4045, -0.2939, -0.25), (0.9511, -0.309, 0.25), (0.9511, -0.309, -0.25)], [], [(2, 0, 40), (0, 2, 4), (0, 4, 6), (0, 6, 8), (0, 8, 10), (0, 10, 12), (0, 12, 14), (0, 14, 16), (0, 16, 18), (0, 18, 20), (0, 20, 22), (0, 22, 24), (0, 24, 26), (0, 26, 28), (0, 28, 30), (0, 30, 32), (0, 32, 34), (0, 34, 36), (0, 36, 38), (0, 38, 40), (3, 2, 40, 41), (2, 3, 5, 4), (4, 5, 7, 6), (6, 7, 9, 8), (8, 9, 11, 10), (10, 11, 13, 12), (12, 13, 15, 14), (14, 15, 17, 16), (16, 17, 19, 18), (18, 19, 21, 20), (20, 21, 23, 22), (22, 23, 25, 24), (24, 25, 27, 26), (26, 27, 29, 28), (28, 29, 31, 30), (30, 31, 33, 32), (32, 33, 35, 34), (34, 35, 37, 36), (36, 37, 39, 38), (38, 39, 41, 40), (1, 3, 41), (3, 1, 5), (5, 1, 7), (7, 1, 9), (9, 1, 11), (11, 1, 13), (13, 1, 15), (15, 1, 17), (17, 1, 19), (19, 1, 21), (21, 1, 23), (23, 1, 25), (25, 1, 27), (27, 1, 29), (29, 1, 31), (31, 1, 33), (33, 1, 35), (35, 1, 37), (37, 1, 39), (39, 1, 41)])
me_star_002.use_remesh_preserve_volume = False
me_star_002.use_remesh_preserve_attributes = False
me_star_002.use_mirror_vertex_groups = False
me_star_002.update()
me_star_001 = bpy.data.meshes.new('Star.001')
me_star_001.from_pydata([(0.0, 0.0, 0.25), (0.0, 0.0, -0.25), (0.5, 0.0, 0.25), (0.5, 0.0, -0.25), (8.941e-08, 1.0, 0.25), (8.941e-08, 1.0, -0.25), (-0.5, 4.371e-08, 0.25), (-0.5, 4.371e-08, -0.25), (8.941e-08, -1.0, 0.25), (8.941e-08, -1.0, -0.25)], [], [(2, 0, 8), (0, 2, 4), (0, 4, 6), (0, 6, 8), (3, 2, 8, 9), (2, 3, 5, 4), (4, 5, 7, 6), (6, 7, 9, 8), (1, 3, 9), (3, 1, 5), (5, 1, 7), (7, 1, 9)])
me_star_001.materials.append(mat_material)
me_star_001.use_remesh_preserve_volume = False
me_star_001.use_remesh_preserve_attributes = False
me_star_001.use_mirror_vertex_groups = False
me_star_001.update()
me_plane = bpy.data.meshes.new('Plane')
me_plane.from_pydata([(-1.0, -1.0, 0.0), (1.0, -1.0, 0.0), (-1.0, 1.0, 0.0), (1.0, 1.0, 0.0)], [], [(0, 1, 3, 2)])
me_plane.materials.append(mat_material_001)
me_plane.use_remesh_preserve_volume = False
me_plane.use_remesh_preserve_attributes = False
me_plane.use_mirror_vertex_groups = False
me_plane.update()
me_star = bpy.data.meshes.new('Star')
me_star.from_pydata([(0.0, 0.0, 0.25), (0.0, 0.0, -0.25), (0.5, 0.0, 0.25), (0.5, 0.0, -0.25), (0.809, 0.5878, 0.25), (0.809, 0.5878, -0.25), (0.1545, 0.4755, 0.25), (0.1545, 0.4755, -0.25), (-0.309, 0.9511, 0.25), (-0.309, 0.9511, -0.25), (-0.4045, 0.2939, 0.25), (-0.4045, 0.2939, -0.25), (-1.0, 8.742e-08, 0.25), (-1.0, 8.742e-08, -0.25), (-0.4045, -0.2939, 0.25), (-0.4045, -0.2939, -0.25), (-0.309, -0.9511, 0.25), (-0.309, -0.9511, -0.25), (0.1545, -0.4755, 0.25), (0.1545, -0.4755, -0.25), (0.809, -0.5878, 0.25), (0.809, -0.5878, -0.25)], [], [(2, 0, 20), (0, 2, 4), (0, 4, 6), (0, 6, 8), (0, 8, 10), (0, 10, 12), (0, 12, 14), (0, 14, 16), (0, 16, 18), (0, 18, 20), (3, 2, 20, 21), (2, 3, 5, 4), (4, 5, 7, 6), (6, 7, 9, 8), (8, 9, 11, 10), (10, 11, 13, 12), (12, 13, 15, 14), (14, 15, 17, 16), (16, 17, 19, 18), (18, 19, 21, 20), (1, 3, 21), (3, 1, 5), (5, 1, 7), (7, 1, 9), (9, 1, 11), (11, 1, 13), (13, 1, 15), (15, 1, 17), (17, 1, 19), (19, 1, 21)])
me_star.use_remesh_preserve_volume = False
me_star.use_remesh_preserve_attributes = False
me_star.use_mirror_vertex_groups = False
me_star.update()

# ---- objects
ob_cameratop = bpy.data.objects.new('CameraTop', cam_camera_002)
ob_cameraside = bpy.data.objects.new('CameraSide', cam_camera_001)
ob_star_007 = bpy.data.objects.new('Star.007', me_star_007)
ob_star_006 = bpy.data.objects.new('Star.006', me_star_006)
ob_star_005 = bpy.data.objects.new('Star.005', me_star_005)
ob_star_004 = bpy.data.objects.new('Star.004', me_star_004)
ob_star_003 = bpy.data.objects.new('Star.003', me_star_003)
ob_star_002 = bpy.data.objects.new('Star.002', me_star_002)
ob_star_001 = bpy.data.objects.new('Star.001', me_star_001)
ob_plane = bpy.data.objects.new('Plane', me_plane)
ob_star = bpy.data.objects.new('Star', me_star)
ob_lamp = bpy.data.objects.new('Lamp', light_lamp)
ob_camerafront = bpy.data.objects.new('CameraFront', cam_camera)

# ---- transforms, parenting, visibility, modifiers, constraints
ob_cameratop.location = (1.78, 12.72, 0.0)
ob_cameratop.rotation_euler = (1.536, 0.0, -3.316)
ob_cameratop.lineart.crease_threshold = 0.0
ob_cameraside.location = (12.29, -1.86, -0.09)
ob_cameraside.rotation_euler = (1.536, 0.0, -4.939)
ob_cameraside.lineart.crease_threshold = 0.0
ob_star_007.location = (3.0, 3.0, 0.0)
ob_star_007.lineart.crease_threshold = 0.0
ob_star_006.location = (-3.0, 3.0, 0.0)
ob_star_006.lineart.crease_threshold = 0.0
ob_star_005.location = (0.0, -3.0, 0.0)
ob_star_005.lineart.crease_threshold = 0.0
ob_star_004.location = (3.0, 0.0, 0.0)
ob_star_004.lineart.crease_threshold = 0.0
ob_star_003.location = (0.0, 0.0, 0.0)
ob_star_003.lineart.crease_threshold = 0.0
ob_star_002.location = (-3.0, 0.0, 0.0)
ob_star_002.lineart.crease_threshold = 0.0
ob_star_001.location = (0.0, 6.0, 0.0)
ob_star_001.lineart.crease_threshold = 0.0
ob_plane.location = (0.0, 0.0, -0.2)
ob_plane.scale = (20.0, 20.0, 1.0)
ob_plane.lineart.crease_threshold = 0.0
ob_star.location = (0.0, 3.0, 0.0)
ob_star.lineart.crease_threshold = 0.0
ob_lamp.location = (4.076, 1.005, 5.904)
ob_lamp.rotation_euler = (0.6503, 0.05522, 1.866)
ob_lamp.lock_rotations_4d = False
ob_lamp.empty_display_type = 'ARROWS'
ob_lamp.color = (0.0, 0.0, 0.0, 0.0)
ob_lamp.lineart.crease_threshold = 0.0
ob_camerafront.location = (6.171, -6.268, 6.934)
ob_camerafront.rotation_euler = (0.8824, 0.0, 0.6928)
ob_camerafront.lock_rotations_4d = False
ob_camerafront.empty_display_type = 'ARROWS'
ob_camerafront.color = (0.0, 0.0, 0.0, 0.0)
ob_camerafront.display_type = 'WIRE'
ob_camerafront.lineart.crease_threshold = 0.0

# ---- collection membership
col_collection_1.objects.link(ob_cameratop)
col_collection_1.objects.link(ob_cameraside)
col_collection_1.objects.link(ob_star_007)
col_collection_1.objects.link(ob_star_006)
col_collection_1.objects.link(ob_star_005)
col_collection_1.objects.link(ob_star_004)
col_collection_1.objects.link(ob_star_003)
col_collection_1.objects.link(ob_star_002)
col_collection_1.objects.link(ob_star_001)
col_collection_1.objects.link(ob_plane)
col_collection_1.objects.link(ob_star)
col_collection_1.objects.link(ob_lamp)
col_collection_1.objects.link(ob_camerafront)

# ---- scene / render settings (as saved in the file)
scene.camera = ob_cameratop
scene.frame_start = 1; scene.frame_end = 250; scene.frame_set(1)
scene.render.engine = 'CYCLES'
scene.render.image_settings.file_format = 'OPEN_EXR'
scene.render.image_settings.color_depth = '32'
scene.render.resolution_x = 3840
scene.render.resolution_y = 2160
scene.render.resolution_percentage = 50
scene.render.dither_intensity = 0.0
scene.cycles.shading_system = True
scene.cycles.use_denoising = False
scene.cycles.samples = 576
scene.cycles.sampling_pattern = 'TABULATED_SOBOL'
scene.cycles.light_sampling_threshold = 0.0
scene.cycles.use_adaptive_sampling = False
scene.cycles.use_light_tree = False
scene.cycles.blur_glossy = 0.0
scene.cycles.volume_bounces = 1
scene.cycles.pixel_filter_type = 'GAUSSIAN'
scene.cycles.sample_clamp_indirect = 0.0
scene.view_settings.view_transform = 'Standard'
bpy.context.view_layer.update()
